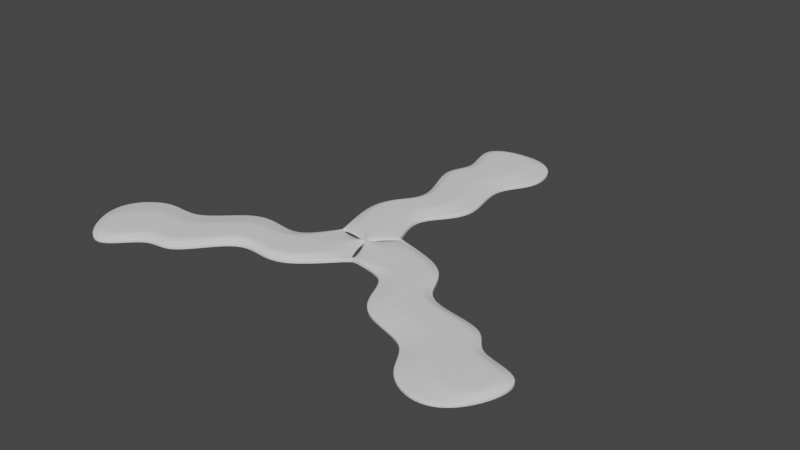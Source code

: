 # Source: squiggle.blend  (saved by Blender 3.5.10; exported with 4.5.12 LTS)
import bpy
from mathutils import Matrix  # noqa: F401  (used for matrix-valued properties, if any)

bpy.ops.wm.read_factory_settings(use_empty=True)
scene = bpy.context.scene
scene.name = 'Scene'

# ---- collections
col_collection = bpy.data.collections.new('Collection'); scene.collection.children.link(col_collection)

# ---- world
world_world = bpy.data.worlds.new('World'); scene.world = world_world
world_world.use_nodes = True; world_world.node_tree.nodes.clear()
_N = world_world.node_tree.nodes; _L = world_world.node_tree.links
n0 = _N.new('ShaderNodeOutputWorld'); n0.name = 'World Output'; n0.location = (300, 300)
n1 = _N.new('ShaderNodeBackground'); n1.name = 'Background'; n1.location = (10, 300)
n1.inputs[0].default_value = (0.05088, 0.05088, 0.05088, 1.0)
_L.new(n1.outputs[0], n0.inputs[0])
n0.is_active_output = True
world_world.color = (0.05088, 0.05088, 0.05088)
world_world.use_sun_shadow = False
world_world.sun_shadow_jitter_overblur = 0.0

# ---- meshes
me_plane = bpy.data.meshes.new('Plane')
me_plane.from_pydata([(-0.0228, 0.006294, 0.0), (0.01326, 0.01895, 0.0), (-0.03121, 0.1573, 0.0), (0.02723, 0.1558, 0.0), (-0.01257, 0.1245, 0.0), (-0.02978, 0.1124, 0.0), (-0.008961, 0.07502, 0.0), (-0.02174, 0.05981, 0.0), (-0.03132, 0.04397, 0.0), (0.002291, 0.04269, 0.0), (0.01028, 0.05438, 0.0), (0.02657, 0.07311, 0.0), (0.01086, 0.1092, 0.0), (0.03156, 0.1265, 0.0), (-0.02635, 0.04448, 0.0), (-0.01439, 0.006149, 0.0), (0.01017, 0.01827, 0.0), (0.016, 0.1257, 0.0), (0.01105, 0.1506, 0.0), (-0.02425, 0.1522, 0.0), (-0.00701, 0.124, 0.0), (-0.02504, 0.1124, 0.0), (-0.003945, 0.07446, 0.0), (-0.01821, 0.05748, 0.0), (-0.003107, 0.0415, 0.0), (-0.0009521, 0.057, 0.0), (0.01385, 0.07419, 0.0), (-0.003229, 0.1099, 0.0), (-0.001895, 0.005551, 0.0), (3.503e-05, 0.1598, 0.0), (-0.01473, 0.04299, 0.0), (-0.008997, 0.05722, 0.0), (0.005555, 0.07432, 0.0), (-0.0134, 0.1111, 0.0), (0.005275, 0.1249, 0.0), (0.00376, 0.165, 0.0)], [], [(34, 17, 18, 29), (28, 16, 24, 30), (30, 24, 25, 31), (31, 25, 26, 32), (32, 26, 27, 33), (33, 27, 17, 34), (15, 14, 8, 0), (18, 17, 13, 3), (29, 18, 3, 35), (20, 19, 2, 4), (21, 20, 4, 5), (22, 21, 5, 6), (23, 22, 6, 7), (14, 23, 7, 8), (24, 16, 1, 9), (25, 24, 9, 10), (26, 25, 10, 11), (27, 26, 11, 12), (17, 27, 12, 13), (19, 29, 35, 2), (21, 33, 34, 20), (22, 32, 33, 21), (23, 31, 32, 22), (14, 30, 31, 23), (15, 28, 30, 14), (20, 34, 29, 19)])
_k = {(14, 15): 0.35, (17, 18): 0.35, (19, 29): 0.35, (19, 20): 0.35, (20, 21): 0.35, (21, 22): 0.35, (22, 23): 0.35, (14, 23): 0.35, (16, 24): 0.35, (24, 25): 0.35, (25, 26): 0.35, (26, 27): 0.35, (17, 27): 0.35, (0, 8): 0.49, (3, 13): 0.49, (2, 35): 0.49, (2, 4): 0.49, (4, 5): 0.49, (5, 6): 0.49, (6, 7): 0.49, (7, 8): 0.49, (1, 9): 0.49, (9, 10): 0.49, (10, 11): 0.49, (11, 12): 0.49, (12, 13): 0.49, (18, 29): 0.35, (3, 35): 0.49}
me_plane.attributes.new('crease_edge', 'FLOAT', 'EDGE').data.foreach_set('value', [_k.get((min(e.vertices), max(e.vertices)), 0.0) for e in me_plane.edges])
_uv = me_plane.uv_layers.new(name='UVMap')
_uv.uv.foreach_set('vector', [0.4101, 0.8294, 0.6535, 0.8312, 0.649, 0.9714, 0.3982, 0.9719, 0.4881, 0.04769, 0.8228, 0.04891, 0.8605, 0.1565, 0.499, 0.164, 0.499, 0.164, 0.8605, 0.1565, 0.6217, 0.342, 0.399, 0.332, 0.399, 0.332, 0.6217, 0.342, 0.6611, 0.501, 0.4132, 0.5001, 0.4132, 0.5001, 0.6611, 0.501, 0.6535, 0.6641, 0.4058, 0.6662, 0.4058, 0.6662, 0.6535, 0.6641, 0.6535, 0.8312, 0.4101, 0.8294, 0.1533, 0.04647, 0.1375, 0.1715, 0.0, 0.1667, 0.0, 0.0, 0.649, 0.9714, 0.6535, 0.8312, 1.0, 0.8333, 1.0, 1.0, 0.3982, 0.9719, 0.649, 0.9714, 1.0, 1.0, 0.5, 1.0, 0.1328, 0.8267, 0.1117, 0.9722, 0.0, 1.0, 0.0, 0.8333, 0.121, 0.6691, 0.1328, 0.8267, 0.0, 0.8333, 0.0, 0.6667, 0.1479, 0.4973, 0.121, 0.6691, 0.0, 0.6667, 0.0, 0.5, 0.136, 0.3217, 0.1479, 0.4973, 0.0, 0.5, 0.0, 0.3333, 0.1375, 0.1715, 0.136, 0.3217, 0.0, 0.3333, 0.0, 0.1667, 0.8605, 0.1565, 0.8228, 0.04891, 1.0, 0.0, 1.0, 0.1667, 0.6217, 0.342, 0.8605, 0.1565, 1.0, 0.1667, 1.0, 0.3333, 0.6611, 0.501, 0.6217, 0.342, 1.0, 0.3333, 1.0, 0.5, 0.6535, 0.6641, 0.6611, 0.501, 1.0, 0.5, 1.0, 0.6667, 0.6535, 0.8312, 0.6535, 0.6641, 1.0, 0.6667, 1.0, 0.8333, 0.1117, 0.9722, 0.3982, 0.9719, 0.5, 1.0, 0.0, 1.0, 0.121, 0.6691, 0.4058, 0.6662, 0.4101, 0.8294, 0.1328, 0.8267, 0.1479, 0.4973, 0.4132, 0.5001, 0.4058, 0.6662, 0.121, 0.6691, 0.136, 0.3217, 0.399, 0.332, 0.4132, 0.5001, 0.1479, 0.4973, 0.1375, 0.1715, 0.499, 0.164, 0.399, 0.332, 0.136, 0.3217, 0.1533, 0.04647, 0.4881, 0.04769, 0.499, 0.164, 0.1375, 0.1715, 0.1328, 0.8267, 0.4101, 0.8294, 0.3982, 0.9719, 0.1117, 0.9722])
me_plane.update()

# ---- objects
ob_plane = bpy.data.objects.new('Plane', me_plane)
ob_empty = bpy.data.objects.new('Empty', None)

# ---- transforms, parenting, visibility, modifiers, constraints
ob_plane.location = (0.0, 0.0, 0.0)
_vg = ob_plane.vertex_groups.new(name='Weld')
_vg.add([0, 1, 15, 16, 28], 1.0, 'REPLACE')
_vg = ob_plane.vertex_groups.new(name='Inner')
_vg.add([14, 15, 16, 17, 18, 19, 20, 21, 22, 23, 24, 25, 26, 27, 28, 29, 30, 31, 32, 33, 34], 1.0, 'REPLACE')
_m = ob_plane.modifiers.new('Array', 'ARRAY')
_m.count = 3
_m.use_object_offset = True
_m.offset_object = ob_empty
_m = ob_plane.modifiers.new('Weld', 'WELD')
_m.merge_threshold = 0.005
_m.vertex_group = 'Weld'
_m = ob_plane.modifiers.new('Solidify', 'SOLIDIFY')
_m.thickness = 0.004
_m.thickness_vertex_group = 0.4789
_m.offset = 1.0
_m.vertex_group = 'Inner'
_m = ob_plane.modifiers.new('Subdivision', 'SUBSURF')
_m.levels = 3
_m.render_levels = 3
ob_empty.location = (-0.06005, 0.007027, 0.0)
ob_empty.rotation_euler = (0.0, -0.0, 2.094)

# ---- collection membership
col_collection.objects.link(ob_plane)
col_collection.objects.link(ob_empty)

# ---- scene / render settings (as saved in the file)
scene.frame_start = 1; scene.frame_end = 250; scene.frame_set(1)
scene.render.engine = 'BLENDER_EEVEE_NEXT'
scene.cycles.sampling_pattern = 'TABULATED_SOBOL'
scene.view_settings.view_transform = 'Filmic'
bpy.context.view_layer.update()

# ---- added for rendering (the .blend has no active camera and no usable light): camera, sun
cam_auto = bpy.data.cameras.new('AutoCamera')
cam_auto.lens = 50.0
cam_auto.sensor_width = 36.0
cam_auto.clip_end = 1000.0
ob_auto_camera = bpy.data.objects.new('AutoCamera', cam_auto)
scene.collection.objects.link(ob_auto_camera)
ob_auto_camera.location = (0.365372, -0.4044, 0.29371)
ob_auto_camera.rotation_euler = (1.09748, -7.21219e-08, 0.694738)
scene.camera = ob_auto_camera
light_auto_sun = bpy.data.lights.new('AutoSun', 'SUN')
light_auto_sun.energy = 3.0
light_auto_sun.angle = 0.0523599
ob_auto_sun = bpy.data.objects.new('AutoSun', light_auto_sun)
scene.collection.objects.link(ob_auto_sun)
ob_auto_sun.rotation_euler = (0.872665, 0.174533, 0.523599)
bpy.context.view_layer.update()
